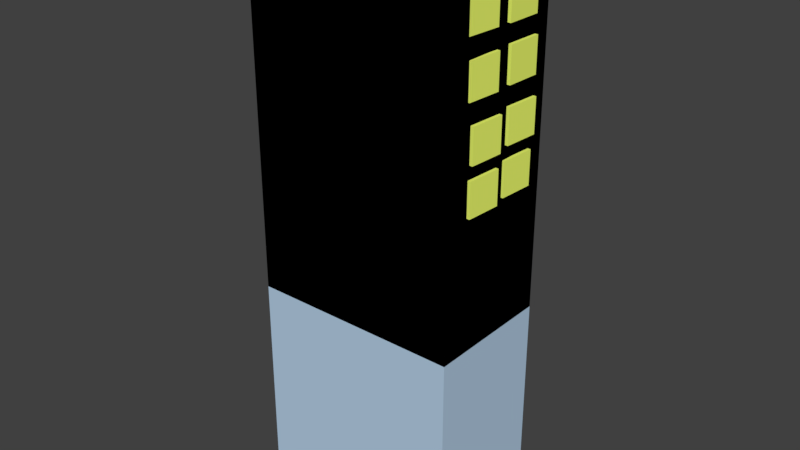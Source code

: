 # Source: building.blend  (saved by Blender 2.79.0; exported with 4.5.12 LTS)
import bpy
from mathutils import Matrix  # noqa: F401  (used for matrix-valued properties, if any)

bpy.ops.wm.read_factory_settings(use_empty=True)
scene = bpy.context.scene
scene.name = 'Scene'

# ---- collections
col_collection_1 = bpy.data.collections.new('Collection 1'); scene.collection.children.link(col_collection_1)

# ---- materials (node trees are filled in below, after node groups)
mat_front_001 = bpy.data.materials.new('front.001')
mat_front_001.alpha_threshold = 0.0
mat_front_001.use_transparent_shadow = False
mat_front_001.diffuse_color = (0.8739, 1.0, 0.1569, 1.0)
mat_front_001.roughness = 0.5
mat_front_002 = bpy.data.materials.new('front.002')
mat_front_002.alpha_threshold = 0.0
mat_front_002.use_transparent_shadow = False
mat_front_002.diffuse_color = (0.8739, 1.0, 0.1569, 1.0)
mat_front_002.roughness = 0.5
mat_front = bpy.data.materials.new('front')
mat_front.alpha_threshold = 0.0
mat_front.use_transparent_shadow = False
mat_front.diffuse_color = (0.8739, 1.0, 0.1569, 1.0)
mat_front.roughness = 0.5
mat_material = bpy.data.materials.new('Material')
mat_material.alpha_threshold = 0.0
mat_material.use_transparent_shadow = False
mat_material.diffuse_color = (0.4672, 0.629, 0.8, 1.0)
mat_material.roughness = 0.5
mat_material.line_color = (0.0, 0.0, 0.0, 1.0)

# ---- material node trees

# ---- world
world_world = bpy.data.worlds.new('World'); scene.world = world_world
world_world.color = (0.05088, 0.05088, 0.05088)
world_world.use_sun_shadow = False
world_world.sun_shadow_jitter_overblur = 0.0
world_world.cycles.sampling_method = 'MANUAL'

# ---- meshes
me_cube_029 = bpy.data.meshes.new('Cube.029')
me_cube_029.from_pydata([(-1.0, -1.0, -1.0), (-1.0, -1.0, 1.0), (-1.0, 1.0, -1.0), (-1.0, 1.0, 1.0), (1.0, -1.0, -1.0), (1.0, -1.0, 1.0), (1.0, 1.0, -1.0), (1.0, 1.0, 1.0)], [], [(0, 1, 3, 2), (2, 3, 7, 6), (6, 7, 5, 4), (4, 5, 1, 0), (2, 6, 4, 0), (7, 3, 1, 5)])
me_cube_029.materials.append(mat_front_001)
me_cube_029.use_remesh_preserve_volume = False
me_cube_029.use_remesh_preserve_attributes = False
me_cube_029.use_mirror_vertex_groups = False
me_cube_029.update()
me_cube_028 = bpy.data.meshes.new('Cube.028')
me_cube_028.from_pydata([(-1.0, -1.0, -1.0), (-1.0, -1.0, 1.0), (-1.0, 1.0, -1.0), (-1.0, 1.0, 1.0), (1.0, -1.0, -1.0), (1.0, -1.0, 1.0), (1.0, 1.0, -1.0), (1.0, 1.0, 1.0)], [], [(0, 1, 3, 2), (2, 3, 7, 6), (6, 7, 5, 4), (4, 5, 1, 0), (2, 6, 4, 0), (7, 3, 1, 5)])
me_cube_028.materials.append(mat_front_001)
me_cube_028.use_remesh_preserve_volume = False
me_cube_028.use_remesh_preserve_attributes = False
me_cube_028.use_mirror_vertex_groups = False
me_cube_028.update()
me_cube_027 = bpy.data.meshes.new('Cube.027')
me_cube_027.from_pydata([(-1.0, -1.0, -1.0), (-1.0, -1.0, 1.0), (-1.0, 1.0, -1.0), (-1.0, 1.0, 1.0), (1.0, -1.0, -1.0), (1.0, -1.0, 1.0), (1.0, 1.0, -1.0), (1.0, 1.0, 1.0)], [], [(0, 1, 3, 2), (2, 3, 7, 6), (6, 7, 5, 4), (4, 5, 1, 0), (2, 6, 4, 0), (7, 3, 1, 5)])
me_cube_027.materials.append(mat_front_001)
me_cube_027.use_remesh_preserve_volume = False
me_cube_027.use_remesh_preserve_attributes = False
me_cube_027.use_mirror_vertex_groups = False
me_cube_027.update()
me_cube_026 = bpy.data.meshes.new('Cube.026')
me_cube_026.from_pydata([(-1.0, -1.0, -1.0), (-1.0, -1.0, 1.0), (-1.0, 1.0, -1.0), (-1.0, 1.0, 1.0), (1.0, -1.0, -1.0), (1.0, -1.0, 1.0), (1.0, 1.0, -1.0), (1.0, 1.0, 1.0)], [], [(0, 1, 3, 2), (2, 3, 7, 6), (6, 7, 5, 4), (4, 5, 1, 0), (2, 6, 4, 0), (7, 3, 1, 5)])
me_cube_026.materials.append(mat_front_001)
me_cube_026.use_remesh_preserve_volume = False
me_cube_026.use_remesh_preserve_attributes = False
me_cube_026.use_mirror_vertex_groups = False
me_cube_026.update()
me_cube_025 = bpy.data.meshes.new('Cube.025')
me_cube_025.from_pydata([(-1.0, -1.0, -1.0), (-1.0, -1.0, 1.0), (-1.0, 1.0, -1.0), (-1.0, 1.0, 1.0), (1.0, -1.0, -1.0), (1.0, -1.0, 1.0), (1.0, 1.0, -1.0), (1.0, 1.0, 1.0)], [], [(0, 1, 3, 2), (2, 3, 7, 6), (6, 7, 5, 4), (4, 5, 1, 0), (2, 6, 4, 0), (7, 3, 1, 5)])
me_cube_025.materials.append(mat_front_001)
me_cube_025.use_remesh_preserve_volume = False
me_cube_025.use_remesh_preserve_attributes = False
me_cube_025.use_mirror_vertex_groups = False
me_cube_025.update()
me_cube_024 = bpy.data.meshes.new('Cube.024')
me_cube_024.from_pydata([(-1.0, -1.0, -1.0), (-1.0, -1.0, 1.0), (-1.0, 1.0, -1.0), (-1.0, 1.0, 1.0), (1.0, -1.0, -1.0), (1.0, -1.0, 1.0), (1.0, 1.0, -1.0), (1.0, 1.0, 1.0)], [], [(0, 1, 3, 2), (2, 3, 7, 6), (6, 7, 5, 4), (4, 5, 1, 0), (2, 6, 4, 0), (7, 3, 1, 5)])
me_cube_024.materials.append(mat_front_001)
me_cube_024.use_remesh_preserve_volume = False
me_cube_024.use_remesh_preserve_attributes = False
me_cube_024.use_mirror_vertex_groups = False
me_cube_024.update()
me_cube_023 = bpy.data.meshes.new('Cube.023')
me_cube_023.from_pydata([(-1.0, -1.0, -1.0), (-1.0, -1.0, 1.0), (-1.0, 1.0, -1.0), (-1.0, 1.0, 1.0), (1.0, -1.0, -1.0), (1.0, -1.0, 1.0), (1.0, 1.0, -1.0), (1.0, 1.0, 1.0)], [], [(0, 1, 3, 2), (2, 3, 7, 6), (6, 7, 5, 4), (4, 5, 1, 0), (2, 6, 4, 0), (7, 3, 1, 5)])
me_cube_023.materials.append(mat_front_001)
me_cube_023.use_remesh_preserve_volume = False
me_cube_023.use_remesh_preserve_attributes = False
me_cube_023.use_mirror_vertex_groups = False
me_cube_023.update()
me_cube_022 = bpy.data.meshes.new('Cube.022')
me_cube_022.from_pydata([(-1.0, -1.0, -1.0), (-1.0, -1.0, 1.0), (-1.0, 1.0, -1.0), (-1.0, 1.0, 1.0), (1.0, -1.0, -1.0), (1.0, -1.0, 1.0), (1.0, 1.0, -1.0), (1.0, 1.0, 1.0)], [], [(0, 1, 3, 2), (2, 3, 7, 6), (6, 7, 5, 4), (4, 5, 1, 0), (2, 6, 4, 0), (7, 3, 1, 5)])
me_cube_022.materials.append(mat_front_001)
me_cube_022.use_remesh_preserve_volume = False
me_cube_022.use_remesh_preserve_attributes = False
me_cube_022.use_mirror_vertex_groups = False
me_cube_022.update()
me_cube_021 = bpy.data.meshes.new('Cube.021')
me_cube_021.from_pydata([(-1.0, -1.0, -1.0), (-1.0, -1.0, 1.0), (-1.0, 1.0, -1.0), (-1.0, 1.0, 1.0), (1.0, -1.0, -1.0), (1.0, -1.0, 1.0), (1.0, 1.0, -1.0), (1.0, 1.0, 1.0)], [], [(0, 1, 3, 2), (2, 3, 7, 6), (6, 7, 5, 4), (4, 5, 1, 0), (2, 6, 4, 0), (7, 3, 1, 5)])
me_cube_021.materials.append(mat_front_001)
me_cube_021.use_remesh_preserve_volume = False
me_cube_021.use_remesh_preserve_attributes = False
me_cube_021.use_mirror_vertex_groups = False
me_cube_021.update()
me_cube_020 = bpy.data.meshes.new('Cube.020')
me_cube_020.from_pydata([(-1.0, -1.0, -1.0), (-1.0, -1.0, 1.0), (-1.0, 1.0, -1.0), (-1.0, 1.0, 1.0), (1.0, -1.0, -1.0), (1.0, -1.0, 1.0), (1.0, 1.0, -1.0), (1.0, 1.0, 1.0)], [], [(0, 1, 3, 2), (2, 3, 7, 6), (6, 7, 5, 4), (4, 5, 1, 0), (2, 6, 4, 0), (7, 3, 1, 5)])
me_cube_020.materials.append(mat_front_001)
me_cube_020.use_remesh_preserve_volume = False
me_cube_020.use_remesh_preserve_attributes = False
me_cube_020.use_mirror_vertex_groups = False
me_cube_020.update()
me_cube_019 = bpy.data.meshes.new('Cube.019')
me_cube_019.from_pydata([(-1.0, -1.0, -1.0), (-1.0, -1.0, 1.0), (-1.0, 1.0, -1.0), (-1.0, 1.0, 1.0), (1.0, -1.0, -1.0), (1.0, -1.0, 1.0), (1.0, 1.0, -1.0), (1.0, 1.0, 1.0)], [], [(0, 1, 3, 2), (2, 3, 7, 6), (6, 7, 5, 4), (4, 5, 1, 0), (2, 6, 4, 0), (7, 3, 1, 5)])
me_cube_019.materials.append(mat_front_002)
me_cube_019.use_remesh_preserve_volume = False
me_cube_019.use_remesh_preserve_attributes = False
me_cube_019.use_mirror_vertex_groups = False
me_cube_019.update()
me_cube_018 = bpy.data.meshes.new('Cube.018')
me_cube_018.from_pydata([(-1.0, -1.0, -1.0), (-1.0, -1.0, 1.0), (-1.0, 1.0, -1.0), (-1.0, 1.0, 1.0), (1.0, -1.0, -1.0), (1.0, -1.0, 1.0), (1.0, 1.0, -1.0), (1.0, 1.0, 1.0)], [], [(0, 1, 3, 2), (2, 3, 7, 6), (6, 7, 5, 4), (4, 5, 1, 0), (2, 6, 4, 0), (7, 3, 1, 5)])
me_cube_018.materials.append(mat_front)
me_cube_018.use_remesh_preserve_volume = False
me_cube_018.use_remesh_preserve_attributes = False
me_cube_018.use_mirror_vertex_groups = False
me_cube_018.update()
me_cube_017 = bpy.data.meshes.new('Cube.017')
me_cube_017.from_pydata([(-1.0, -1.0, -1.0), (-1.0, -1.0, 1.0), (-1.0, 1.0, -1.0), (-1.0, 1.0, 1.0), (1.0, -1.0, -1.0), (1.0, -1.0, 1.0), (1.0, 1.0, -1.0), (1.0, 1.0, 1.0)], [], [(0, 1, 3, 2), (2, 3, 7, 6), (6, 7, 5, 4), (4, 5, 1, 0), (2, 6, 4, 0), (7, 3, 1, 5)])
me_cube_017.materials.append(mat_front_001)
me_cube_017.use_remesh_preserve_volume = False
me_cube_017.use_remesh_preserve_attributes = False
me_cube_017.use_mirror_vertex_groups = False
me_cube_017.update()
me_cube_016 = bpy.data.meshes.new('Cube.016')
me_cube_016.from_pydata([(-1.0, -1.0, -1.0), (-1.0, -1.0, 1.0), (-1.0, 1.0, -1.0), (-1.0, 1.0, 1.0), (1.0, -1.0, -1.0), (1.0, -1.0, 1.0), (1.0, 1.0, -1.0), (1.0, 1.0, 1.0)], [], [(0, 1, 3, 2), (2, 3, 7, 6), (6, 7, 5, 4), (4, 5, 1, 0), (2, 6, 4, 0), (7, 3, 1, 5)])
me_cube_016.materials.append(mat_front_001)
me_cube_016.use_remesh_preserve_volume = False
me_cube_016.use_remesh_preserve_attributes = False
me_cube_016.use_mirror_vertex_groups = False
me_cube_016.update()
me_cube_015 = bpy.data.meshes.new('Cube.015')
me_cube_015.from_pydata([(-1.0, -1.0, -1.0), (-1.0, -1.0, 1.0), (-1.0, 1.0, -1.0), (-1.0, 1.0, 1.0), (1.0, -1.0, -1.0), (1.0, -1.0, 1.0), (1.0, 1.0, -1.0), (1.0, 1.0, 1.0)], [], [(0, 1, 3, 2), (2, 3, 7, 6), (6, 7, 5, 4), (4, 5, 1, 0), (2, 6, 4, 0), (7, 3, 1, 5)])
me_cube_015.materials.append(mat_front_001)
me_cube_015.use_remesh_preserve_volume = False
me_cube_015.use_remesh_preserve_attributes = False
me_cube_015.use_mirror_vertex_groups = False
me_cube_015.update()
me_cube_014 = bpy.data.meshes.new('Cube.014')
me_cube_014.from_pydata([(-1.0, -1.0, -1.0), (-1.0, -1.0, 1.0), (-1.0, 1.0, -1.0), (-1.0, 1.0, 1.0), (1.0, -1.0, -1.0), (1.0, -1.0, 1.0), (1.0, 1.0, -1.0), (1.0, 1.0, 1.0)], [], [(0, 1, 3, 2), (2, 3, 7, 6), (6, 7, 5, 4), (4, 5, 1, 0), (2, 6, 4, 0), (7, 3, 1, 5)])
me_cube_014.materials.append(mat_front_001)
me_cube_014.use_remesh_preserve_volume = False
me_cube_014.use_remesh_preserve_attributes = False
me_cube_014.use_mirror_vertex_groups = False
me_cube_014.update()
me_cube_012 = bpy.data.meshes.new('Cube.012')
me_cube_012.from_pydata([(-1.0, -1.0, -1.0), (-1.0, -1.0, 1.0), (-1.0, 1.0, -1.0), (-1.0, 1.0, 1.0), (1.0, -1.0, -1.0), (1.0, -1.0, 1.0), (1.0, 1.0, -1.0), (1.0, 1.0, 1.0)], [], [(0, 1, 3, 2), (2, 3, 7, 6), (6, 7, 5, 4), (4, 5, 1, 0), (2, 6, 4, 0), (7, 3, 1, 5)])
me_cube_012.materials.append(mat_front_001)
me_cube_012.use_remesh_preserve_volume = False
me_cube_012.use_remesh_preserve_attributes = False
me_cube_012.use_mirror_vertex_groups = False
me_cube_012.update()
me_cube_011 = bpy.data.meshes.new('Cube.011')
me_cube_011.from_pydata([(-1.0, -1.0, -1.0), (-1.0, -1.0, 1.0), (-1.0, 1.0, -1.0), (-1.0, 1.0, 1.0), (1.0, -1.0, -1.0), (1.0, -1.0, 1.0), (1.0, 1.0, -1.0), (1.0, 1.0, 1.0)], [], [(0, 1, 3, 2), (2, 3, 7, 6), (6, 7, 5, 4), (4, 5, 1, 0), (2, 6, 4, 0), (7, 3, 1, 5)])
me_cube_011.materials.append(mat_front_001)
me_cube_011.use_remesh_preserve_volume = False
me_cube_011.use_remesh_preserve_attributes = False
me_cube_011.use_mirror_vertex_groups = False
me_cube_011.update()
me_cube_010 = bpy.data.meshes.new('Cube.010')
me_cube_010.from_pydata([(-1.0, -1.0, -1.0), (-1.0, -1.0, 1.0), (-1.0, 1.0, -1.0), (-1.0, 1.0, 1.0), (1.0, -1.0, -1.0), (1.0, -1.0, 1.0), (1.0, 1.0, -1.0), (1.0, 1.0, 1.0)], [], [(0, 1, 3, 2), (2, 3, 7, 6), (6, 7, 5, 4), (4, 5, 1, 0), (2, 6, 4, 0), (7, 3, 1, 5)])
me_cube_010.materials.append(mat_front_002)
me_cube_010.use_remesh_preserve_volume = False
me_cube_010.use_remesh_preserve_attributes = False
me_cube_010.use_mirror_vertex_groups = False
me_cube_010.update()
me_cube_009 = bpy.data.meshes.new('Cube.009')
me_cube_009.from_pydata([(-1.0, -1.0, -1.0), (-1.0, -1.0, 1.0), (-1.0, 1.0, -1.0), (-1.0, 1.0, 1.0), (1.0, -1.0, -1.0), (1.0, -1.0, 1.0), (1.0, 1.0, -1.0), (1.0, 1.0, 1.0)], [], [(0, 1, 3, 2), (2, 3, 7, 6), (6, 7, 5, 4), (4, 5, 1, 0), (2, 6, 4, 0), (7, 3, 1, 5)])
me_cube_009.materials.append(mat_front_001)
me_cube_009.use_remesh_preserve_volume = False
me_cube_009.use_remesh_preserve_attributes = False
me_cube_009.use_mirror_vertex_groups = False
me_cube_009.update()
me_cube_008 = bpy.data.meshes.new('Cube.008')
me_cube_008.from_pydata([(-1.0, -1.0, -1.0), (-1.0, -1.0, 1.0), (-1.0, 1.0, -1.0), (-1.0, 1.0, 1.0), (1.0, -1.0, -1.0), (1.0, -1.0, 1.0), (1.0, 1.0, -1.0), (1.0, 1.0, 1.0)], [], [(0, 1, 3, 2), (2, 3, 7, 6), (6, 7, 5, 4), (4, 5, 1, 0), (2, 6, 4, 0), (7, 3, 1, 5)])
me_cube_008.materials.append(mat_front_001)
me_cube_008.use_remesh_preserve_volume = False
me_cube_008.use_remesh_preserve_attributes = False
me_cube_008.use_mirror_vertex_groups = False
me_cube_008.update()
me_cube_007 = bpy.data.meshes.new('Cube.007')
me_cube_007.from_pydata([(-1.0, -1.0, -1.0), (-1.0, -1.0, 1.0), (-1.0, 1.0, -1.0), (-1.0, 1.0, 1.0), (1.0, -1.0, -1.0), (1.0, -1.0, 1.0), (1.0, 1.0, -1.0), (1.0, 1.0, 1.0)], [], [(0, 1, 3, 2), (2, 3, 7, 6), (6, 7, 5, 4), (4, 5, 1, 0), (2, 6, 4, 0), (7, 3, 1, 5)])
me_cube_007.materials.append(mat_front_001)
me_cube_007.use_remesh_preserve_volume = False
me_cube_007.use_remesh_preserve_attributes = False
me_cube_007.use_mirror_vertex_groups = False
me_cube_007.update()
me_cube_006 = bpy.data.meshes.new('Cube.006')
me_cube_006.from_pydata([(-1.0, -1.0, -1.0), (-1.0, -1.0, 1.0), (-1.0, 1.0, -1.0), (-1.0, 1.0, 1.0), (1.0, -1.0, -1.0), (1.0, -1.0, 1.0), (1.0, 1.0, -1.0), (1.0, 1.0, 1.0)], [], [(0, 1, 3, 2), (2, 3, 7, 6), (6, 7, 5, 4), (4, 5, 1, 0), (2, 6, 4, 0), (7, 3, 1, 5)])
me_cube_006.materials.append(mat_front_001)
me_cube_006.use_remesh_preserve_volume = False
me_cube_006.use_remesh_preserve_attributes = False
me_cube_006.use_mirror_vertex_groups = False
me_cube_006.update()
me_cube_005 = bpy.data.meshes.new('Cube.005')
me_cube_005.from_pydata([(-1.0, -1.0, -1.0), (-1.0, -1.0, 1.0), (-1.0, 1.0, -1.0), (-1.0, 1.0, 1.0), (1.0, -1.0, -1.0), (1.0, -1.0, 1.0), (1.0, 1.0, -1.0), (1.0, 1.0, 1.0)], [], [(0, 1, 3, 2), (2, 3, 7, 6), (6, 7, 5, 4), (4, 5, 1, 0), (2, 6, 4, 0), (7, 3, 1, 5)])
me_cube_005.materials.append(mat_front_001)
me_cube_005.use_remesh_preserve_volume = False
me_cube_005.use_remesh_preserve_attributes = False
me_cube_005.use_mirror_vertex_groups = False
me_cube_005.update()
me_cube_004 = bpy.data.meshes.new('Cube.004')
me_cube_004.from_pydata([(-1.0, -1.0, -1.0), (-1.0, -1.0, 1.0), (-1.0, 1.0, -1.0), (-1.0, 1.0, 1.0), (1.0, -1.0, -1.0), (1.0, -1.0, 1.0), (1.0, 1.0, -1.0), (1.0, 1.0, 1.0)], [], [(0, 1, 3, 2), (2, 3, 7, 6), (6, 7, 5, 4), (4, 5, 1, 0), (2, 6, 4, 0), (7, 3, 1, 5)])
me_cube_004.materials.append(mat_front_001)
me_cube_004.use_remesh_preserve_volume = False
me_cube_004.use_remesh_preserve_attributes = False
me_cube_004.use_mirror_vertex_groups = False
me_cube_004.update()
me_cube_003 = bpy.data.meshes.new('Cube.003')
me_cube_003.from_pydata([(-1.0, -1.0, -1.0), (-1.0, -1.0, 1.0), (-1.0, 1.0, -1.0), (-1.0, 1.0, 1.0), (1.0, -1.0, -1.0), (1.0, -1.0, 1.0), (1.0, 1.0, -1.0), (1.0, 1.0, 1.0)], [], [(0, 1, 3, 2), (2, 3, 7, 6), (6, 7, 5, 4), (4, 5, 1, 0), (2, 6, 4, 0), (7, 3, 1, 5)])
me_cube_003.materials.append(mat_front_001)
me_cube_003.use_remesh_preserve_volume = False
me_cube_003.use_remesh_preserve_attributes = False
me_cube_003.use_mirror_vertex_groups = False
me_cube_003.update()
me_cube_002 = bpy.data.meshes.new('Cube.002')
me_cube_002.from_pydata([(-1.0, -1.0, -1.0), (-1.0, -1.0, 1.0), (-1.0, 1.0, -1.0), (-1.0, 1.0, 1.0), (1.0, -1.0, -1.0), (1.0, -1.0, 1.0), (1.0, 1.0, -1.0), (1.0, 1.0, 1.0)], [], [(0, 1, 3, 2), (2, 3, 7, 6), (6, 7, 5, 4), (4, 5, 1, 0), (2, 6, 4, 0), (7, 3, 1, 5)])
me_cube_002.materials.append(mat_front_001)
me_cube_002.use_remesh_preserve_volume = False
me_cube_002.use_remesh_preserve_attributes = False
me_cube_002.use_mirror_vertex_groups = False
me_cube_002.update()
me_cube_001 = bpy.data.meshes.new('Cube.001')
me_cube_001.from_pydata([(-1.0, -1.0, -1.0), (-1.0, -1.0, 1.0), (-1.0, 1.0, -1.0), (-1.0, 1.0, 1.0), (1.0, -1.0, -1.0), (1.0, -1.0, 1.0), (1.0, 1.0, -1.0), (1.0, 1.0, 1.0)], [], [(0, 1, 3, 2), (2, 3, 7, 6), (6, 7, 5, 4), (4, 5, 1, 0), (2, 6, 4, 0), (7, 3, 1, 5)])
me_cube_001.materials.append(mat_front_001)
me_cube_001.use_remesh_preserve_volume = False
me_cube_001.use_remesh_preserve_attributes = False
me_cube_001.use_mirror_vertex_groups = False
me_cube_001.update()
me_cube = bpy.data.meshes.new('Cube')
me_cube.from_pydata([(1.0, 1.0, -1.0), (1.0, -1.0, -1.0), (-1.0, -1.0, -1.0), (-1.0, 1.0, -1.0), (1.0, 1.0, 1.0), (1.0, -1.0, 1.0), (-1.0, -1.0, 1.0), (-1.0, 1.0, 1.0), (1.0, 1.0, -1.0), (1.0, -1.0, -1.0), (-1.0, -1.0, -1.0), (-1.0, 1.0, -1.0), (1.0, 1.0, 1.0), (1.0, -1.0, 1.0), (-1.0, -1.0, 1.0), (-1.0, 1.0, 1.0), (1.0, 1.0, 1.122), (1.0, -1.0, 1.122), (-1.0, 1.0, 1.122), (-1.0, -1.0, 1.122), (1.0, 1.0, 1.085), (1.0, -1.0, 1.085), (-1.0, 1.0, 1.085), (-1.0, -1.0, 1.085), (1.0, 1.0, 1.037), (1.0, -1.0, 1.037), (-1.0, 1.0, 1.037), (-1.0, -1.0, 1.037), (1.0, 1.0, 1.114), (1.0, -1.0, 1.114), (-1.0, 1.0, 1.114), (-1.0, -1.0, 1.114), (1.0, 1.0, 1.109), (1.0, -1.0, 1.109), (-1.0, 1.0, 1.109), (-1.0, -1.0, 1.109), (1.0, 1.0, -2.241), (1.0, -1.0, -2.241), (-1.0, 1.0, -2.241), (-1.0, -1.0, -2.241)], [], [(0, 3, 2, 1), (4, 5, 6, 7), (0, 1, 5, 4), (1, 2, 6, 5), (2, 3, 7, 6), (4, 7, 3, 0), (9, 10, 39, 37), (14, 13, 17, 19), (8, 12, 13, 9), (9, 13, 14, 10), (10, 14, 15, 11), (12, 8, 11, 15), (18, 19, 23, 22), (13, 12, 16, 17), (15, 14, 19, 18), (12, 15, 18, 16), (20, 22, 26, 24), (16, 18, 22, 20), (19, 17, 21, 23), (17, 16, 20, 21), (27, 25, 29, 31), (23, 21, 25, 27), (21, 20, 24, 25), (22, 23, 27, 26), (31, 29, 33, 35), (25, 24, 28, 29), (26, 27, 31, 30), (24, 26, 30, 28), (32, 34, 35, 33), (29, 28, 32, 33), (30, 31, 35, 34), (28, 30, 34, 32), (36, 37, 39, 38), (11, 8, 36, 38), (8, 9, 37, 36), (10, 11, 38, 39)])
me_cube.materials.append(mat_material)
me_cube.use_remesh_preserve_volume = False
me_cube.use_remesh_preserve_attributes = False
me_cube.use_mirror_vertex_groups = False
me_cube.update()

# ---- objects
ob_cube_028 = bpy.data.objects.new('Cube.028', me_cube_029)
ob_cube_027 = bpy.data.objects.new('Cube.027', me_cube_028)
ob_cube_026 = bpy.data.objects.new('Cube.026', me_cube_027)
ob_cube_025 = bpy.data.objects.new('Cube.025', me_cube_026)
ob_cube_024 = bpy.data.objects.new('Cube.024', me_cube_025)
ob_cube_023 = bpy.data.objects.new('Cube.023', me_cube_024)
ob_cube_022 = bpy.data.objects.new('Cube.022', me_cube_023)
ob_cube_013 = bpy.data.objects.new('Cube.013', me_cube_022)
ob_cube_021 = bpy.data.objects.new('Cube.021', me_cube_021)
ob_cube_020 = bpy.data.objects.new('Cube.020', me_cube_020)
ob_cube_019 = bpy.data.objects.new('Cube.019', me_cube_019)
ob_cube_018 = bpy.data.objects.new('Cube.018', me_cube_018)
ob_cube_017 = bpy.data.objects.new('Cube.017', me_cube_017)
ob_cube_016 = bpy.data.objects.new('Cube.016', me_cube_016)
ob_cube_015 = bpy.data.objects.new('Cube.015', me_cube_015)
ob_cube_014 = bpy.data.objects.new('Cube.014', me_cube_014)
ob_cube_012 = bpy.data.objects.new('Cube.012', me_cube_012)
ob_cube_011 = bpy.data.objects.new('Cube.011', me_cube_011)
ob_cube_010 = bpy.data.objects.new('Cube.010', me_cube_010)
ob_cube_009 = bpy.data.objects.new('Cube.009', me_cube_009)
ob_cube_008 = bpy.data.objects.new('Cube.008', me_cube_008)
ob_cube_007 = bpy.data.objects.new('Cube.007', me_cube_007)
ob_cube_006 = bpy.data.objects.new('Cube.006', me_cube_006)
ob_cube_005 = bpy.data.objects.new('Cube.005', me_cube_005)
ob_cube_004 = bpy.data.objects.new('Cube.004', me_cube_004)
ob_cube_003 = bpy.data.objects.new('Cube.003', me_cube_003)
ob_cube_002 = bpy.data.objects.new('Cube.002', me_cube_002)
ob_cube_001 = bpy.data.objects.new('Cube.001', me_cube_001)
ob_cube = bpy.data.objects.new('Cube', me_cube)

# ---- transforms, parenting, visibility, modifiers, constraints
ob_cube_028.location = (-1.012, 0.2427, -0.2057)
ob_cube_028.rotation_euler = (0.0, -0.0, -1.558)
ob_cube_028.scale = (-0.162, -0.01464, 0.156)
ob_cube_028.lineart.crease_threshold = 0.0
ob_cube_027.location = (-1.0, -0.3541, -0.2117)
ob_cube_027.rotation_euler = (0.0, -0.0, -1.558)
ob_cube_027.scale = (-0.162, -0.01464, 0.156)
ob_cube_027.lineart.crease_threshold = 0.0
ob_cube_026.location = (-1.009, -0.3249, 0.2449)
ob_cube_026.rotation_euler = (0.0, -0.0, -1.558)
ob_cube_026.scale = (-0.162, -0.01464, 0.156)
ob_cube_026.lineart.crease_threshold = 0.0
ob_cube_025.location = (-1.013, 0.2323, 0.2437)
ob_cube_025.rotation_euler = (0.0, -0.0, -1.558)
ob_cube_025.scale = (-0.162, -0.01464, 0.156)
ob_cube_025.lineart.crease_threshold = 0.0
ob_cube_024.location = (-0.9991, 0.2274, 0.6684)
ob_cube_024.rotation_euler = (0.0, -0.0, -1.558)
ob_cube_024.scale = (-0.162, -0.01464, 0.156)
ob_cube_024.lineart.crease_threshold = 0.0
ob_cube_023.location = (-0.9971, -0.3347, 0.6867)
ob_cube_023.rotation_euler = (0.0, -0.0, -1.558)
ob_cube_023.scale = (-0.162, -0.01464, 0.156)
ob_cube_023.lineart.crease_threshold = 0.0
ob_cube_022.location = (-0.9708, -0.3019, 1.15)
ob_cube_022.rotation_euler = (0.0, -0.0, -1.558)
ob_cube_022.scale = (-0.162, -0.01464, 0.156)
ob_cube_022.lineart.crease_threshold = 0.0
ob_cube_013.location = (-0.9864, 0.2213, 1.159)
ob_cube_013.rotation_euler = (0.0, -0.0, -1.558)
ob_cube_013.scale = (-0.162, -0.01464, 0.156)
ob_cube_013.lineart.crease_threshold = 0.0
ob_cube_021.location = (0.9786, -0.2298, 1.223)
ob_cube_021.rotation_euler = (0.0, -0.0, 4.648)
ob_cube_021.scale = (-0.162, -0.01464, 0.156)
ob_cube_021.lineart.crease_threshold = 0.0
ob_cube_020.location = (0.9908, -0.2199, 0.7383)
ob_cube_020.rotation_euler = (0.0, -0.0, 4.648)
ob_cube_020.scale = (-0.162, -0.01464, 0.156)
ob_cube_020.lineart.crease_threshold = 0.0
ob_cube_019.location = (1.024, -0.2081, 0.2522)
ob_cube_019.rotation_euler = (0.0, -0.0, 4.648)
ob_cube_019.scale = (-0.162, -0.01464, 0.156)
ob_cube_019.lineart.crease_threshold = 0.0
ob_cube_018.location = (1.014, -0.21, -0.1834)
ob_cube_018.rotation_euler = (0.0, -0.0, 4.648)
ob_cube_018.scale = (-0.162, -0.01464, 0.156)
ob_cube_018.lineart.crease_threshold = 0.0
ob_cube_017.location = (0.9978, 0.242, -0.1774)
ob_cube_017.rotation_euler = (0.0, -0.0, 4.648)
ob_cube_017.scale = (-0.162, -0.01464, 0.156)
ob_cube_017.lineart.crease_threshold = 0.0
ob_cube_016.location = (1.002, 0.2279, 1.225)
ob_cube_016.rotation_euler = (0.0, -0.0, 1.553)
ob_cube_016.scale = (-0.1658, -0.01498, 0.1597)
ob_cube_016.lineart.crease_threshold = 0.0
ob_cube_015.location = (1.015, 0.2344, 0.7509)
ob_cube_015.rotation_euler = (0.0, -0.0, -1.604)
ob_cube_015.scale = (-0.162, -0.01464, 0.156)
ob_cube_015.lineart.crease_threshold = 0.0
ob_cube_014.location = (1.016, 0.2503, 0.2623)
ob_cube_014.rotation_euler = (0.0, -0.0, 4.648)
ob_cube_014.scale = (-0.162, -0.01464, 0.156)
ob_cube_014.lineart.crease_threshold = 0.0
ob_cube_012.location = (-0.5323, 0.6249, -0.1953)
ob_cube_012.scale = (-0.162, -0.01464, 0.156)
ob_cube_012.lineart.crease_threshold = 0.0
ob_cube_011.location = (0.002087, 0.6388, -0.2162)
ob_cube_011.scale = (-0.162, -0.01464, 0.156)
ob_cube_011.lineart.crease_threshold = 0.0
ob_cube_010.location = (0.5378, 0.6293, -0.2134)
ob_cube_010.scale = (-0.162, -0.01464, 0.156)
ob_cube_010.lineart.crease_threshold = 0.0
ob_cube_009.location = (-0.5394, 0.6415, 0.3166)
ob_cube_009.scale = (-0.162, -0.01464, 0.156)
ob_cube_009.lineart.crease_threshold = 0.0
ob_cube_008.location = (-0.0006552, 0.5935, 0.3042)
ob_cube_008.scale = (-0.162, -0.01464, 0.156)
ob_cube_008.lineart.crease_threshold = 0.0
ob_cube_007.location = (0.5645, 0.6245, 0.267)
ob_cube_007.scale = (-0.162, -0.01464, 0.156)
ob_cube_007.lineart.crease_threshold = 0.0
ob_cube_006.location = (-0.5451, 0.6395, 0.7599)
ob_cube_006.scale = (-0.162, -0.01464, 0.156)
ob_cube_006.lineart.crease_threshold = 0.0
ob_cube_005.location = (0.01098, 0.5872, 0.7615)
ob_cube_005.scale = (-0.162, -0.01464, 0.156)
ob_cube_005.lineart.crease_threshold = 0.0
ob_cube_004.location = (0.5719, 0.6336, 0.753)
ob_cube_004.scale = (-0.162, -0.01464, 0.156)
ob_cube_004.lineart.crease_threshold = 0.0
ob_cube_003.location = (-0.5238, 0.6341, 1.219)
ob_cube_003.scale = (-0.162, -0.01464, 0.156)
ob_cube_003.lineart.crease_threshold = 0.0
ob_cube_002.location = (0.5692, 0.6325, 1.234)
ob_cube_002.scale = (-0.1658, -0.01498, 0.1597)
ob_cube_002.lineart.crease_threshold = 0.0
ob_cube_001.location = (0.02313, 0.6154, 1.219)
ob_cube_001.scale = (-0.162, -0.01464, 0.156)
ob_cube_001.lineart.crease_threshold = 0.0
ob_cube.location = (0.0, 0.0, 0.0)
ob_cube.scale = (-0.9811, 0.5969, 1.556)
ob_cube.lock_rotations_4d = False
ob_cube.empty_display_type = 'ARROWS'
ob_cube.lineart.crease_threshold = 0.0

# ---- collection membership
col_collection_1.objects.link(ob_cube_028)
col_collection_1.objects.link(ob_cube_027)
col_collection_1.objects.link(ob_cube_026)
col_collection_1.objects.link(ob_cube_025)
col_collection_1.objects.link(ob_cube_024)
col_collection_1.objects.link(ob_cube_023)
col_collection_1.objects.link(ob_cube_022)
col_collection_1.objects.link(ob_cube_013)
col_collection_1.objects.link(ob_cube_021)
col_collection_1.objects.link(ob_cube_020)
col_collection_1.objects.link(ob_cube_019)
col_collection_1.objects.link(ob_cube_018)
col_collection_1.objects.link(ob_cube_017)
col_collection_1.objects.link(ob_cube_016)
col_collection_1.objects.link(ob_cube_015)
col_collection_1.objects.link(ob_cube_014)
col_collection_1.objects.link(ob_cube_012)
col_collection_1.objects.link(ob_cube_011)
col_collection_1.objects.link(ob_cube_010)
col_collection_1.objects.link(ob_cube_009)
col_collection_1.objects.link(ob_cube_008)
col_collection_1.objects.link(ob_cube_007)
col_collection_1.objects.link(ob_cube_006)
col_collection_1.objects.link(ob_cube_005)
col_collection_1.objects.link(ob_cube_004)
col_collection_1.objects.link(ob_cube_003)
col_collection_1.objects.link(ob_cube_002)
col_collection_1.objects.link(ob_cube_001)
col_collection_1.objects.link(ob_cube)

# ---- scene / render settings (as saved in the file)
scene.frame_start = 1; scene.frame_end = 250; scene.frame_set(1)
scene.render.engine = 'BLENDER_EEVEE_NEXT'
scene.render.resolution_percentage = 50
scene.render.dither_intensity = 0.0
scene.cycles.use_denoising = False
scene.cycles.samples = 128
scene.cycles.sampling_pattern = 'TABULATED_SOBOL'
scene.cycles.use_adaptive_sampling = False
scene.cycles.use_light_tree = False
scene.cycles.blur_glossy = 0.0
scene.cycles.sample_clamp_indirect = 0.0
scene.view_settings.view_transform = 'Standard'
bpy.context.view_layer.update()

# ---- added for rendering (the .blend has no active camera and no usable light): camera, sun
cam_auto = bpy.data.cameras.new('AutoCamera')
cam_auto.lens = 50.0
cam_auto.sensor_width = 36.0
cam_auto.clip_end = 1000.0
ob_auto_camera = bpy.data.objects.new('AutoCamera', cam_auto)
scene.collection.objects.link(ob_auto_camera)
ob_auto_camera.location = (5.34513, -6.37276, 3.39815)
ob_auto_camera.rotation_euler = (1.09748, -7.21219e-08, 0.694738)
scene.camera = ob_auto_camera
light_auto_sun = bpy.data.lights.new('AutoSun', 'SUN')
light_auto_sun.energy = 3.0
light_auto_sun.angle = 0.0523599
ob_auto_sun = bpy.data.objects.new('AutoSun', light_auto_sun)
scene.collection.objects.link(ob_auto_sun)
ob_auto_sun.rotation_euler = (0.872665, 0.174533, 0.523599)
bpy.context.view_layer.update()
